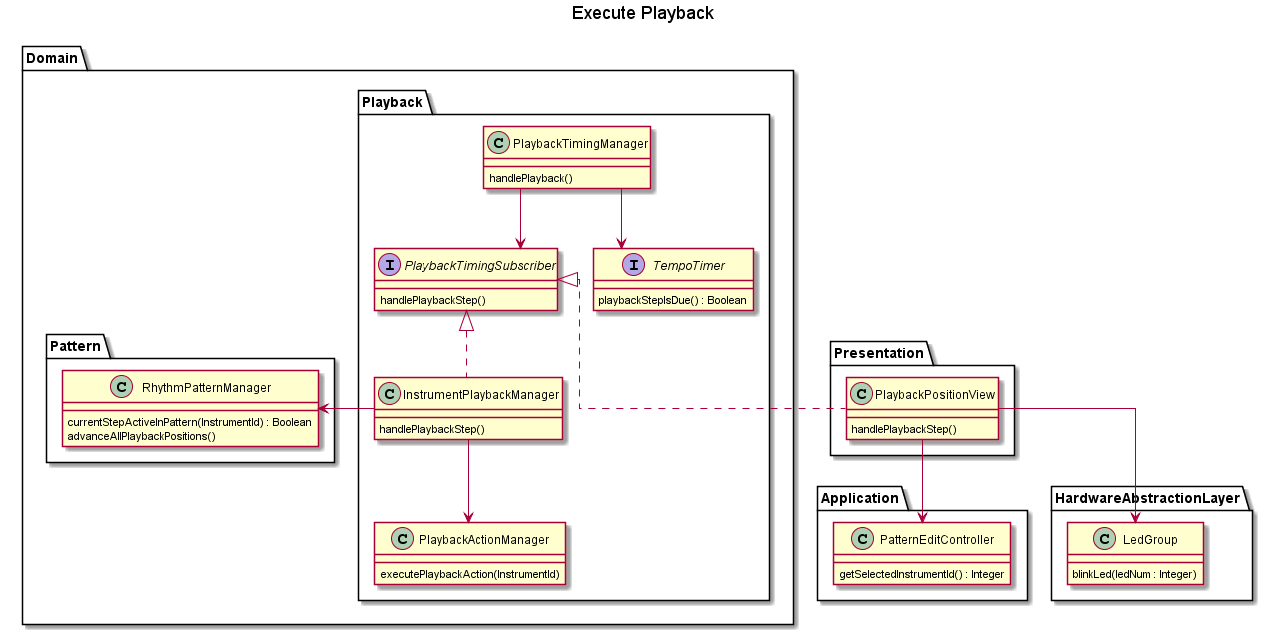

The diagram above was rendered by PlantUML. Its source (embedded in the PNG):
@startuml

skinparam linetype ortho

title Execute Playback



Package "Presentation"
{
	class PlaybackPositionView
	{
		handlePlaybackStep()
	}
}

Package "Application"
{
	class PatternEditController
	{
		getSelectedInstrumentId() : Integer
	}
}

Package "Domain"
{
	Package "Playback"
	{
		class PlaybackTimingManager
		{
			handlePlayback()
		}

		interface PlaybackTimingSubscriber
		{
			handlePlaybackStep()
		}

		class InstrumentPlaybackManager
		{
			handlePlaybackStep()
		}

		interface TempoTimer
		{
			playbackStepIsDue() : Boolean
		}

		class PlaybackActionManager
		{
			executePlaybackAction(InstrumentId)
		}
	}

	Package "Pattern"
	{
		class RhythmPatternManager
		{
			currentStepActiveInPattern(InstrumentId) : Boolean
			advanceAllPlaybackPositions()
		}
	}
}

Package "HardwareAbstractionLayer"
{
	class LedGroup
	{
		blinkLed(ledNum : Integer)
	}
}


PlaybackTimingManager --> TempoTimer
PlaybackTimingManager --> PlaybackTimingSubscriber

PlaybackTimingSubscriber <|.. InstrumentPlaybackManager
PlaybackTimingSubscriber <|.. PlaybackPositionView

InstrumentPlaybackManager -left-> RhythmPatternManager
InstrumentPlaybackManager --> PlaybackActionManager

PlaybackPositionView --> PatternEditController
PlaybackPositionView --> LedGroup

@enduml